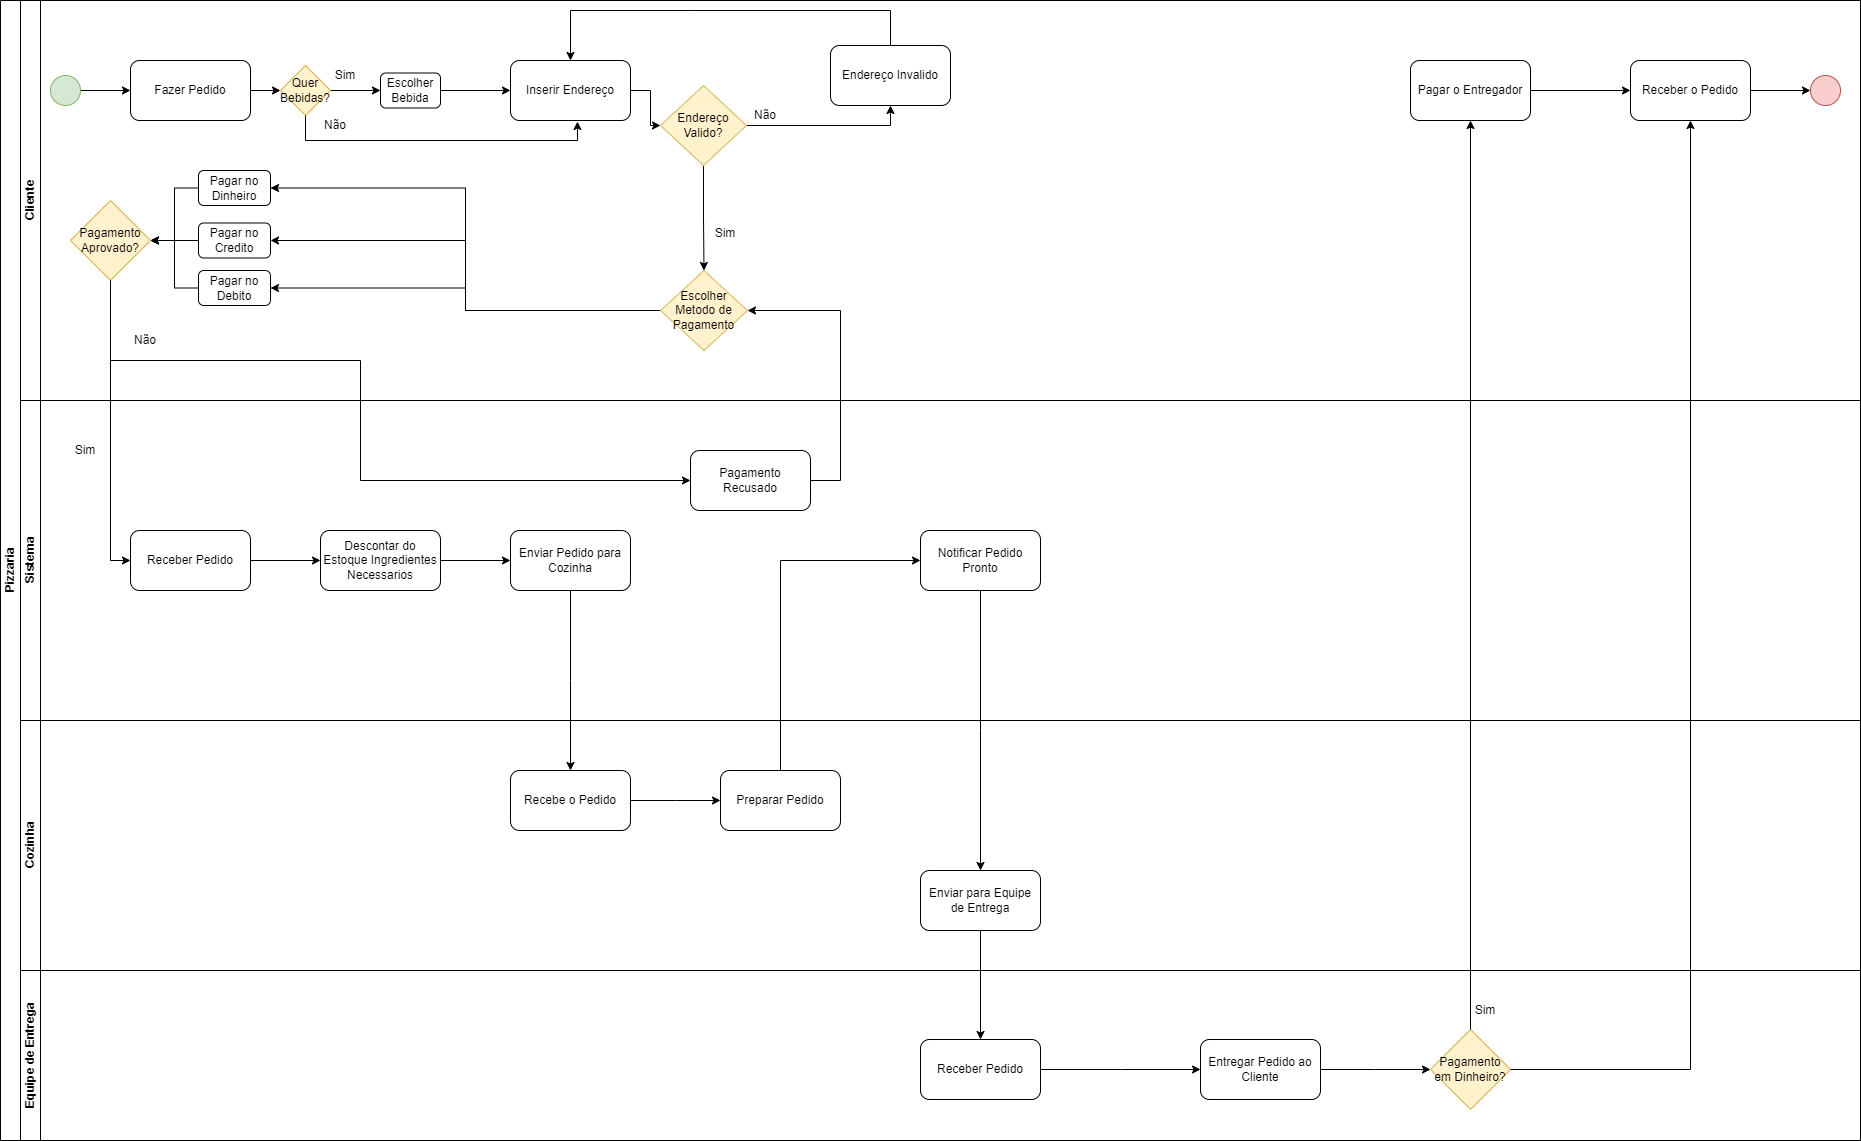

The diagram above was exported from draw.io. Its source (the exported page's mxGraphModel, read from the mxfile embedded in the PNG):
<mxGraphModel dx="2322" dy="1272" grid="1" gridSize="10" guides="1" tooltips="1" connect="1" arrows="1" fold="1" page="1" pageScale="1" pageWidth="827" pageHeight="1169" math="0" shadow="0">
  <root>
    <mxCell id="0" />
    <mxCell id="1" parent="0" />
    <mxCell id="PlM4_bl6OD74RqwkqfCk-5" value="Pizzaria" style="swimlane;childLayout=stackLayout;resizeParent=1;resizeParentMax=0;horizontal=0;startSize=20;horizontalStack=0;html=1;" vertex="1" parent="1">
      <mxGeometry x="140" y="70" width="1860" height="1140" as="geometry" />
    </mxCell>
    <mxCell id="PlM4_bl6OD74RqwkqfCk-6" value="Cliente" style="swimlane;startSize=20;horizontal=0;html=1;" vertex="1" parent="PlM4_bl6OD74RqwkqfCk-5">
      <mxGeometry x="20" width="1840" height="400" as="geometry" />
    </mxCell>
    <mxCell id="PlM4_bl6OD74RqwkqfCk-94" style="edgeStyle=orthogonalEdgeStyle;rounded=0;orthogonalLoop=1;jettySize=auto;html=1;entryX=0;entryY=0.5;entryDx=0;entryDy=0;" edge="1" parent="PlM4_bl6OD74RqwkqfCk-6" source="PlM4_bl6OD74RqwkqfCk-12" target="PlM4_bl6OD74RqwkqfCk-93">
      <mxGeometry relative="1" as="geometry" />
    </mxCell>
    <mxCell id="PlM4_bl6OD74RqwkqfCk-12" value="Fazer Pedido" style="rounded=1;whiteSpace=wrap;html=1;" vertex="1" parent="PlM4_bl6OD74RqwkqfCk-6">
      <mxGeometry x="110" y="60" width="120" height="60" as="geometry" />
    </mxCell>
    <mxCell id="PlM4_bl6OD74RqwkqfCk-30" style="edgeStyle=orthogonalEdgeStyle;rounded=0;orthogonalLoop=1;jettySize=auto;html=1;entryX=0;entryY=0.5;entryDx=0;entryDy=0;" edge="1" parent="PlM4_bl6OD74RqwkqfCk-6" source="PlM4_bl6OD74RqwkqfCk-28" target="PlM4_bl6OD74RqwkqfCk-12">
      <mxGeometry relative="1" as="geometry" />
    </mxCell>
    <mxCell id="PlM4_bl6OD74RqwkqfCk-28" value="" style="ellipse;whiteSpace=wrap;html=1;aspect=fixed;fillColor=#d5e8d4;strokeColor=#82b366;" vertex="1" parent="PlM4_bl6OD74RqwkqfCk-6">
      <mxGeometry x="30" y="75" width="30" height="30" as="geometry" />
    </mxCell>
    <mxCell id="PlM4_bl6OD74RqwkqfCk-34" style="edgeStyle=orthogonalEdgeStyle;rounded=0;orthogonalLoop=1;jettySize=auto;html=1;entryX=0;entryY=0.5;entryDx=0;entryDy=0;" edge="1" parent="PlM4_bl6OD74RqwkqfCk-6" source="PlM4_bl6OD74RqwkqfCk-31" target="PlM4_bl6OD74RqwkqfCk-33">
      <mxGeometry relative="1" as="geometry" />
    </mxCell>
    <mxCell id="PlM4_bl6OD74RqwkqfCk-31" value="Inserir Endereço" style="rounded=1;whiteSpace=wrap;html=1;" vertex="1" parent="PlM4_bl6OD74RqwkqfCk-6">
      <mxGeometry x="490" y="60" width="120" height="60" as="geometry" />
    </mxCell>
    <mxCell id="PlM4_bl6OD74RqwkqfCk-41" style="edgeStyle=orthogonalEdgeStyle;rounded=0;orthogonalLoop=1;jettySize=auto;html=1;entryX=0.5;entryY=1;entryDx=0;entryDy=0;" edge="1" parent="PlM4_bl6OD74RqwkqfCk-6" source="PlM4_bl6OD74RqwkqfCk-33" target="PlM4_bl6OD74RqwkqfCk-38">
      <mxGeometry relative="1" as="geometry" />
    </mxCell>
    <mxCell id="PlM4_bl6OD74RqwkqfCk-86" style="edgeStyle=orthogonalEdgeStyle;rounded=0;orthogonalLoop=1;jettySize=auto;html=1;" edge="1" parent="PlM4_bl6OD74RqwkqfCk-6" source="PlM4_bl6OD74RqwkqfCk-33" target="PlM4_bl6OD74RqwkqfCk-61">
      <mxGeometry relative="1" as="geometry" />
    </mxCell>
    <mxCell id="PlM4_bl6OD74RqwkqfCk-33" value="Endereço Valido?" style="rhombus;whiteSpace=wrap;html=1;fillColor=#fff2cc;strokeColor=#d6b656;" vertex="1" parent="PlM4_bl6OD74RqwkqfCk-6">
      <mxGeometry x="640" y="85" width="86" height="80" as="geometry" />
    </mxCell>
    <mxCell id="PlM4_bl6OD74RqwkqfCk-40" style="edgeStyle=orthogonalEdgeStyle;rounded=0;orthogonalLoop=1;jettySize=auto;html=1;entryX=0.5;entryY=0;entryDx=0;entryDy=0;" edge="1" parent="PlM4_bl6OD74RqwkqfCk-6" source="PlM4_bl6OD74RqwkqfCk-38" target="PlM4_bl6OD74RqwkqfCk-31">
      <mxGeometry relative="1" as="geometry">
        <Array as="points">
          <mxPoint x="670" y="10" />
          <mxPoint x="333" y="10" />
        </Array>
      </mxGeometry>
    </mxCell>
    <mxCell id="PlM4_bl6OD74RqwkqfCk-38" value="Endereço Invalido" style="rounded=1;whiteSpace=wrap;html=1;" vertex="1" parent="PlM4_bl6OD74RqwkqfCk-6">
      <mxGeometry x="810" y="45" width="120" height="60" as="geometry" />
    </mxCell>
    <mxCell id="PlM4_bl6OD74RqwkqfCk-58" value="Não" style="text;html=1;align=center;verticalAlign=middle;whiteSpace=wrap;rounded=0;" vertex="1" parent="PlM4_bl6OD74RqwkqfCk-6">
      <mxGeometry x="730" y="105" width="30" height="20" as="geometry" />
    </mxCell>
    <mxCell id="PlM4_bl6OD74RqwkqfCk-87" style="edgeStyle=orthogonalEdgeStyle;rounded=0;orthogonalLoop=1;jettySize=auto;html=1;" edge="1" parent="PlM4_bl6OD74RqwkqfCk-6" source="PlM4_bl6OD74RqwkqfCk-61" target="PlM4_bl6OD74RqwkqfCk-68">
      <mxGeometry relative="1" as="geometry" />
    </mxCell>
    <mxCell id="PlM4_bl6OD74RqwkqfCk-88" style="edgeStyle=orthogonalEdgeStyle;rounded=0;orthogonalLoop=1;jettySize=auto;html=1;entryX=1;entryY=0.5;entryDx=0;entryDy=0;" edge="1" parent="PlM4_bl6OD74RqwkqfCk-6" source="PlM4_bl6OD74RqwkqfCk-61" target="PlM4_bl6OD74RqwkqfCk-67">
      <mxGeometry relative="1" as="geometry" />
    </mxCell>
    <mxCell id="PlM4_bl6OD74RqwkqfCk-89" style="edgeStyle=orthogonalEdgeStyle;rounded=0;orthogonalLoop=1;jettySize=auto;html=1;entryX=1;entryY=0.5;entryDx=0;entryDy=0;" edge="1" parent="PlM4_bl6OD74RqwkqfCk-6" source="PlM4_bl6OD74RqwkqfCk-61" target="PlM4_bl6OD74RqwkqfCk-64">
      <mxGeometry relative="1" as="geometry" />
    </mxCell>
    <mxCell id="PlM4_bl6OD74RqwkqfCk-61" value="Escolher Metodo de Pagamento" style="rhombus;whiteSpace=wrap;html=1;fillColor=#fff2cc;strokeColor=#d6b656;" vertex="1" parent="PlM4_bl6OD74RqwkqfCk-6">
      <mxGeometry x="640" y="270" width="87" height="80" as="geometry" />
    </mxCell>
    <mxCell id="PlM4_bl6OD74RqwkqfCk-74" style="edgeStyle=orthogonalEdgeStyle;rounded=0;orthogonalLoop=1;jettySize=auto;html=1;entryX=1;entryY=0.5;entryDx=0;entryDy=0;" edge="1" parent="PlM4_bl6OD74RqwkqfCk-6" source="PlM4_bl6OD74RqwkqfCk-64" target="PlM4_bl6OD74RqwkqfCk-72">
      <mxGeometry relative="1" as="geometry" />
    </mxCell>
    <mxCell id="PlM4_bl6OD74RqwkqfCk-64" value="Pagar no Dinheiro" style="rounded=1;whiteSpace=wrap;html=1;" vertex="1" parent="PlM4_bl6OD74RqwkqfCk-6">
      <mxGeometry x="178" y="170" width="72" height="35" as="geometry" />
    </mxCell>
    <mxCell id="PlM4_bl6OD74RqwkqfCk-73" style="edgeStyle=orthogonalEdgeStyle;rounded=0;orthogonalLoop=1;jettySize=auto;html=1;entryX=1;entryY=0.5;entryDx=0;entryDy=0;" edge="1" parent="PlM4_bl6OD74RqwkqfCk-6" source="PlM4_bl6OD74RqwkqfCk-67" target="PlM4_bl6OD74RqwkqfCk-72">
      <mxGeometry relative="1" as="geometry" />
    </mxCell>
    <mxCell id="PlM4_bl6OD74RqwkqfCk-67" value="Pagar no Credito" style="rounded=1;whiteSpace=wrap;html=1;" vertex="1" parent="PlM4_bl6OD74RqwkqfCk-6">
      <mxGeometry x="178" y="222.5" width="72" height="35" as="geometry" />
    </mxCell>
    <mxCell id="PlM4_bl6OD74RqwkqfCk-75" style="edgeStyle=orthogonalEdgeStyle;rounded=0;orthogonalLoop=1;jettySize=auto;html=1;entryX=1;entryY=0.5;entryDx=0;entryDy=0;" edge="1" parent="PlM4_bl6OD74RqwkqfCk-6" source="PlM4_bl6OD74RqwkqfCk-68" target="PlM4_bl6OD74RqwkqfCk-72">
      <mxGeometry relative="1" as="geometry" />
    </mxCell>
    <mxCell id="PlM4_bl6OD74RqwkqfCk-68" value="Pagar no Debito" style="rounded=1;whiteSpace=wrap;html=1;" vertex="1" parent="PlM4_bl6OD74RqwkqfCk-6">
      <mxGeometry x="178" y="270" width="72" height="35" as="geometry" />
    </mxCell>
    <mxCell id="PlM4_bl6OD74RqwkqfCk-72" value="Pagamento Aprovado?" style="rhombus;whiteSpace=wrap;html=1;fillColor=#fff2cc;strokeColor=#d6b656;" vertex="1" parent="PlM4_bl6OD74RqwkqfCk-6">
      <mxGeometry x="50" y="200" width="80" height="80" as="geometry" />
    </mxCell>
    <mxCell id="PlM4_bl6OD74RqwkqfCk-81" value="Não" style="text;html=1;align=center;verticalAlign=middle;whiteSpace=wrap;rounded=0;" vertex="1" parent="PlM4_bl6OD74RqwkqfCk-6">
      <mxGeometry x="110" y="330" width="30" height="20" as="geometry" />
    </mxCell>
    <mxCell id="PlM4_bl6OD74RqwkqfCk-90" value="Sim" style="text;html=1;align=center;verticalAlign=middle;whiteSpace=wrap;rounded=0;" vertex="1" parent="PlM4_bl6OD74RqwkqfCk-6">
      <mxGeometry x="690" y="222.5" width="30" height="20" as="geometry" />
    </mxCell>
    <mxCell id="PlM4_bl6OD74RqwkqfCk-98" style="edgeStyle=orthogonalEdgeStyle;rounded=0;orthogonalLoop=1;jettySize=auto;html=1;" edge="1" parent="PlM4_bl6OD74RqwkqfCk-6" source="PlM4_bl6OD74RqwkqfCk-93" target="PlM4_bl6OD74RqwkqfCk-97">
      <mxGeometry relative="1" as="geometry" />
    </mxCell>
    <mxCell id="PlM4_bl6OD74RqwkqfCk-93" value="Quer Bebidas?" style="rhombus;whiteSpace=wrap;html=1;fillColor=#fff2cc;strokeColor=#d6b656;" vertex="1" parent="PlM4_bl6OD74RqwkqfCk-6">
      <mxGeometry x="260" y="65" width="50" height="50" as="geometry" />
    </mxCell>
    <mxCell id="PlM4_bl6OD74RqwkqfCk-99" style="edgeStyle=orthogonalEdgeStyle;rounded=0;orthogonalLoop=1;jettySize=auto;html=1;" edge="1" parent="PlM4_bl6OD74RqwkqfCk-6" source="PlM4_bl6OD74RqwkqfCk-97" target="PlM4_bl6OD74RqwkqfCk-31">
      <mxGeometry relative="1" as="geometry" />
    </mxCell>
    <mxCell id="PlM4_bl6OD74RqwkqfCk-97" value="Escolher Bebida" style="rounded=1;whiteSpace=wrap;html=1;" vertex="1" parent="PlM4_bl6OD74RqwkqfCk-6">
      <mxGeometry x="360" y="72.5" width="60" height="35" as="geometry" />
    </mxCell>
    <mxCell id="PlM4_bl6OD74RqwkqfCk-100" style="edgeStyle=orthogonalEdgeStyle;rounded=0;orthogonalLoop=1;jettySize=auto;html=1;entryX=0.558;entryY=1.017;entryDx=0;entryDy=0;entryPerimeter=0;" edge="1" parent="PlM4_bl6OD74RqwkqfCk-6" source="PlM4_bl6OD74RqwkqfCk-93" target="PlM4_bl6OD74RqwkqfCk-31">
      <mxGeometry relative="1" as="geometry">
        <Array as="points">
          <mxPoint x="285" y="140" />
          <mxPoint x="557" y="140" />
        </Array>
      </mxGeometry>
    </mxCell>
    <mxCell id="PlM4_bl6OD74RqwkqfCk-101" value="Não" style="text;html=1;align=center;verticalAlign=middle;whiteSpace=wrap;rounded=0;" vertex="1" parent="PlM4_bl6OD74RqwkqfCk-6">
      <mxGeometry x="300" y="115" width="30" height="20" as="geometry" />
    </mxCell>
    <mxCell id="PlM4_bl6OD74RqwkqfCk-102" value="Sim" style="text;html=1;align=center;verticalAlign=middle;whiteSpace=wrap;rounded=0;" vertex="1" parent="PlM4_bl6OD74RqwkqfCk-6">
      <mxGeometry x="310" y="65" width="30" height="20" as="geometry" />
    </mxCell>
    <mxCell id="PlM4_bl6OD74RqwkqfCk-125" style="edgeStyle=orthogonalEdgeStyle;rounded=0;orthogonalLoop=1;jettySize=auto;html=1;entryX=0;entryY=0.5;entryDx=0;entryDy=0;" edge="1" parent="PlM4_bl6OD74RqwkqfCk-6" source="PlM4_bl6OD74RqwkqfCk-121" target="PlM4_bl6OD74RqwkqfCk-124">
      <mxGeometry relative="1" as="geometry" />
    </mxCell>
    <mxCell id="PlM4_bl6OD74RqwkqfCk-121" value="Pagar o Entregador" style="rounded=1;whiteSpace=wrap;html=1;" vertex="1" parent="PlM4_bl6OD74RqwkqfCk-6">
      <mxGeometry x="1390" y="60" width="120" height="60" as="geometry" />
    </mxCell>
    <mxCell id="PlM4_bl6OD74RqwkqfCk-129" style="edgeStyle=orthogonalEdgeStyle;rounded=0;orthogonalLoop=1;jettySize=auto;html=1;entryX=0;entryY=0.5;entryDx=0;entryDy=0;" edge="1" parent="PlM4_bl6OD74RqwkqfCk-6" source="PlM4_bl6OD74RqwkqfCk-124" target="PlM4_bl6OD74RqwkqfCk-127">
      <mxGeometry relative="1" as="geometry" />
    </mxCell>
    <mxCell id="PlM4_bl6OD74RqwkqfCk-124" value="Receber o Pedido" style="rounded=1;whiteSpace=wrap;html=1;" vertex="1" parent="PlM4_bl6OD74RqwkqfCk-6">
      <mxGeometry x="1610" y="60" width="120" height="60" as="geometry" />
    </mxCell>
    <mxCell id="PlM4_bl6OD74RqwkqfCk-127" value="" style="ellipse;whiteSpace=wrap;html=1;aspect=fixed;fillColor=#f8cecc;strokeColor=#b85450;" vertex="1" parent="PlM4_bl6OD74RqwkqfCk-6">
      <mxGeometry x="1790" y="75" width="30" height="30" as="geometry" />
    </mxCell>
    <mxCell id="PlM4_bl6OD74RqwkqfCk-7" value="Sistema" style="swimlane;startSize=20;horizontal=0;html=1;" vertex="1" parent="PlM4_bl6OD74RqwkqfCk-5">
      <mxGeometry x="20" y="400" width="1840" height="320" as="geometry" />
    </mxCell>
    <mxCell id="PlM4_bl6OD74RqwkqfCk-104" style="edgeStyle=orthogonalEdgeStyle;rounded=0;orthogonalLoop=1;jettySize=auto;html=1;entryX=0;entryY=0.5;entryDx=0;entryDy=0;" edge="1" parent="PlM4_bl6OD74RqwkqfCk-7" source="PlM4_bl6OD74RqwkqfCk-13" target="PlM4_bl6OD74RqwkqfCk-103">
      <mxGeometry relative="1" as="geometry" />
    </mxCell>
    <mxCell id="PlM4_bl6OD74RqwkqfCk-13" value="Receber&amp;nbsp;&lt;span style=&quot;background-color: initial;&quot;&gt;Pedido&lt;/span&gt;" style="rounded=1;whiteSpace=wrap;html=1;" vertex="1" parent="PlM4_bl6OD74RqwkqfCk-7">
      <mxGeometry x="110" y="130" width="120" height="60" as="geometry" />
    </mxCell>
    <mxCell id="PlM4_bl6OD74RqwkqfCk-83" value="Sim" style="text;html=1;align=center;verticalAlign=middle;whiteSpace=wrap;rounded=0;" vertex="1" parent="PlM4_bl6OD74RqwkqfCk-7">
      <mxGeometry x="50" y="40" width="30" height="20" as="geometry" />
    </mxCell>
    <mxCell id="PlM4_bl6OD74RqwkqfCk-78" value="Pagamento Recusado" style="rounded=1;whiteSpace=wrap;html=1;" vertex="1" parent="PlM4_bl6OD74RqwkqfCk-7">
      <mxGeometry x="670" y="50" width="120" height="60" as="geometry" />
    </mxCell>
    <mxCell id="PlM4_bl6OD74RqwkqfCk-106" style="edgeStyle=orthogonalEdgeStyle;rounded=0;orthogonalLoop=1;jettySize=auto;html=1;" edge="1" parent="PlM4_bl6OD74RqwkqfCk-7" source="PlM4_bl6OD74RqwkqfCk-103" target="PlM4_bl6OD74RqwkqfCk-105">
      <mxGeometry relative="1" as="geometry" />
    </mxCell>
    <mxCell id="PlM4_bl6OD74RqwkqfCk-103" value="Descontar do Estoque Ingredientes Necessarios" style="rounded=1;whiteSpace=wrap;html=1;" vertex="1" parent="PlM4_bl6OD74RqwkqfCk-7">
      <mxGeometry x="300" y="130" width="120" height="60" as="geometry" />
    </mxCell>
    <mxCell id="PlM4_bl6OD74RqwkqfCk-107" style="edgeStyle=orthogonalEdgeStyle;rounded=0;orthogonalLoop=1;jettySize=auto;html=1;" edge="1" parent="PlM4_bl6OD74RqwkqfCk-7" source="PlM4_bl6OD74RqwkqfCk-105">
      <mxGeometry relative="1" as="geometry">
        <mxPoint x="550" y="370" as="targetPoint" />
      </mxGeometry>
    </mxCell>
    <mxCell id="PlM4_bl6OD74RqwkqfCk-105" value="Enviar Pedido para Cozinha" style="rounded=1;whiteSpace=wrap;html=1;" vertex="1" parent="PlM4_bl6OD74RqwkqfCk-7">
      <mxGeometry x="490" y="130" width="120" height="60" as="geometry" />
    </mxCell>
    <mxCell id="PlM4_bl6OD74RqwkqfCk-114" style="edgeStyle=orthogonalEdgeStyle;rounded=0;orthogonalLoop=1;jettySize=auto;html=1;" edge="1" parent="PlM4_bl6OD74RqwkqfCk-7" source="PlM4_bl6OD74RqwkqfCk-110">
      <mxGeometry relative="1" as="geometry">
        <mxPoint x="960" y="470" as="targetPoint" />
      </mxGeometry>
    </mxCell>
    <mxCell id="PlM4_bl6OD74RqwkqfCk-110" value="Notificar Pedido Pronto" style="rounded=1;whiteSpace=wrap;html=1;" vertex="1" parent="PlM4_bl6OD74RqwkqfCk-7">
      <mxGeometry x="900" y="130" width="120" height="60" as="geometry" />
    </mxCell>
    <mxCell id="PlM4_bl6OD74RqwkqfCk-8" value="Cozinha" style="swimlane;startSize=20;horizontal=0;html=1;" vertex="1" parent="PlM4_bl6OD74RqwkqfCk-5">
      <mxGeometry x="20" y="720" width="1840" height="250" as="geometry" />
    </mxCell>
    <mxCell id="PlM4_bl6OD74RqwkqfCk-108" style="edgeStyle=orthogonalEdgeStyle;rounded=0;orthogonalLoop=1;jettySize=auto;html=1;" edge="1" parent="PlM4_bl6OD74RqwkqfCk-8" source="PlM4_bl6OD74RqwkqfCk-14">
      <mxGeometry relative="1" as="geometry">
        <mxPoint x="700" y="80" as="targetPoint" />
      </mxGeometry>
    </mxCell>
    <mxCell id="PlM4_bl6OD74RqwkqfCk-14" value="Recebe o Pedido" style="rounded=1;whiteSpace=wrap;html=1;" vertex="1" parent="PlM4_bl6OD74RqwkqfCk-8">
      <mxGeometry x="490" y="50" width="120" height="60" as="geometry" />
    </mxCell>
    <mxCell id="PlM4_bl6OD74RqwkqfCk-109" value="Preparar Pedido" style="rounded=1;whiteSpace=wrap;html=1;" vertex="1" parent="PlM4_bl6OD74RqwkqfCk-8">
      <mxGeometry x="700" y="50" width="120" height="60" as="geometry" />
    </mxCell>
    <mxCell id="PlM4_bl6OD74RqwkqfCk-115" value="Enviar para Equipe de Entrega" style="rounded=1;whiteSpace=wrap;html=1;" vertex="1" parent="PlM4_bl6OD74RqwkqfCk-8">
      <mxGeometry x="900" y="150" width="120" height="60" as="geometry" />
    </mxCell>
    <mxCell id="PlM4_bl6OD74RqwkqfCk-10" value="Equipe de Entrega" style="swimlane;startSize=20;horizontal=0;html=1;whiteSpace=wrap;" vertex="1" parent="PlM4_bl6OD74RqwkqfCk-5">
      <mxGeometry x="20" y="970" width="1840" height="170" as="geometry" />
    </mxCell>
    <mxCell id="PlM4_bl6OD74RqwkqfCk-117" style="edgeStyle=orthogonalEdgeStyle;rounded=0;orthogonalLoop=1;jettySize=auto;html=1;" edge="1" parent="PlM4_bl6OD74RqwkqfCk-10" source="PlM4_bl6OD74RqwkqfCk-15">
      <mxGeometry relative="1" as="geometry">
        <mxPoint x="1180" y="99" as="targetPoint" />
      </mxGeometry>
    </mxCell>
    <mxCell id="PlM4_bl6OD74RqwkqfCk-15" value="Receber Pedido" style="rounded=1;whiteSpace=wrap;html=1;" vertex="1" parent="PlM4_bl6OD74RqwkqfCk-10">
      <mxGeometry x="900" y="69" width="120" height="60" as="geometry" />
    </mxCell>
    <mxCell id="PlM4_bl6OD74RqwkqfCk-119" style="edgeStyle=orthogonalEdgeStyle;rounded=0;orthogonalLoop=1;jettySize=auto;html=1;" edge="1" parent="PlM4_bl6OD74RqwkqfCk-10" source="PlM4_bl6OD74RqwkqfCk-118">
      <mxGeometry relative="1" as="geometry">
        <mxPoint x="1410" y="99" as="targetPoint" />
      </mxGeometry>
    </mxCell>
    <mxCell id="PlM4_bl6OD74RqwkqfCk-118" value="Entregar Pedido ao Cliente" style="rounded=1;whiteSpace=wrap;html=1;" vertex="1" parent="PlM4_bl6OD74RqwkqfCk-10">
      <mxGeometry x="1180" y="69" width="120" height="60" as="geometry" />
    </mxCell>
    <mxCell id="PlM4_bl6OD74RqwkqfCk-120" value="Pagamento em Dinheiro?" style="rhombus;whiteSpace=wrap;html=1;fillColor=#fff2cc;strokeColor=#d6b656;" vertex="1" parent="PlM4_bl6OD74RqwkqfCk-10">
      <mxGeometry x="1410" y="59" width="80" height="80" as="geometry" />
    </mxCell>
    <mxCell id="PlM4_bl6OD74RqwkqfCk-123" value="Sim" style="text;html=1;align=center;verticalAlign=middle;whiteSpace=wrap;rounded=0;" vertex="1" parent="PlM4_bl6OD74RqwkqfCk-10">
      <mxGeometry x="1450" y="30" width="30" height="19" as="geometry" />
    </mxCell>
    <mxCell id="PlM4_bl6OD74RqwkqfCk-82" style="edgeStyle=orthogonalEdgeStyle;rounded=0;orthogonalLoop=1;jettySize=auto;html=1;entryX=0;entryY=0.5;entryDx=0;entryDy=0;" edge="1" parent="PlM4_bl6OD74RqwkqfCk-5" source="PlM4_bl6OD74RqwkqfCk-72" target="PlM4_bl6OD74RqwkqfCk-13">
      <mxGeometry relative="1" as="geometry" />
    </mxCell>
    <mxCell id="PlM4_bl6OD74RqwkqfCk-79" style="edgeStyle=orthogonalEdgeStyle;rounded=0;orthogonalLoop=1;jettySize=auto;html=1;entryX=0;entryY=0.5;entryDx=0;entryDy=0;" edge="1" parent="PlM4_bl6OD74RqwkqfCk-5" source="PlM4_bl6OD74RqwkqfCk-72" target="PlM4_bl6OD74RqwkqfCk-78">
      <mxGeometry relative="1" as="geometry">
        <Array as="points">
          <mxPoint x="110" y="360" />
          <mxPoint x="360" y="360" />
          <mxPoint x="360" y="480" />
        </Array>
      </mxGeometry>
    </mxCell>
    <mxCell id="PlM4_bl6OD74RqwkqfCk-85" style="edgeStyle=orthogonalEdgeStyle;rounded=0;orthogonalLoop=1;jettySize=auto;html=1;entryX=1;entryY=0.5;entryDx=0;entryDy=0;" edge="1" parent="PlM4_bl6OD74RqwkqfCk-5" source="PlM4_bl6OD74RqwkqfCk-78" target="PlM4_bl6OD74RqwkqfCk-61">
      <mxGeometry relative="1" as="geometry">
        <Array as="points">
          <mxPoint x="840" y="480" />
          <mxPoint x="840" y="310" />
        </Array>
      </mxGeometry>
    </mxCell>
    <mxCell id="PlM4_bl6OD74RqwkqfCk-112" style="edgeStyle=orthogonalEdgeStyle;rounded=0;orthogonalLoop=1;jettySize=auto;html=1;entryX=0;entryY=0.5;entryDx=0;entryDy=0;" edge="1" parent="PlM4_bl6OD74RqwkqfCk-5" source="PlM4_bl6OD74RqwkqfCk-109" target="PlM4_bl6OD74RqwkqfCk-110">
      <mxGeometry relative="1" as="geometry">
        <Array as="points">
          <mxPoint x="780" y="560" />
        </Array>
      </mxGeometry>
    </mxCell>
    <mxCell id="PlM4_bl6OD74RqwkqfCk-116" style="edgeStyle=orthogonalEdgeStyle;rounded=0;orthogonalLoop=1;jettySize=auto;html=1;" edge="1" parent="PlM4_bl6OD74RqwkqfCk-5" source="PlM4_bl6OD74RqwkqfCk-115" target="PlM4_bl6OD74RqwkqfCk-15">
      <mxGeometry relative="1" as="geometry" />
    </mxCell>
    <mxCell id="PlM4_bl6OD74RqwkqfCk-122" style="edgeStyle=orthogonalEdgeStyle;rounded=0;orthogonalLoop=1;jettySize=auto;html=1;entryX=0.5;entryY=1;entryDx=0;entryDy=0;" edge="1" parent="PlM4_bl6OD74RqwkqfCk-5" source="PlM4_bl6OD74RqwkqfCk-120" target="PlM4_bl6OD74RqwkqfCk-121">
      <mxGeometry relative="1" as="geometry" />
    </mxCell>
    <mxCell id="PlM4_bl6OD74RqwkqfCk-126" style="edgeStyle=orthogonalEdgeStyle;rounded=0;orthogonalLoop=1;jettySize=auto;html=1;" edge="1" parent="PlM4_bl6OD74RqwkqfCk-5" source="PlM4_bl6OD74RqwkqfCk-120" target="PlM4_bl6OD74RqwkqfCk-124">
      <mxGeometry relative="1" as="geometry" />
    </mxCell>
  </root>
</mxGraphModel>